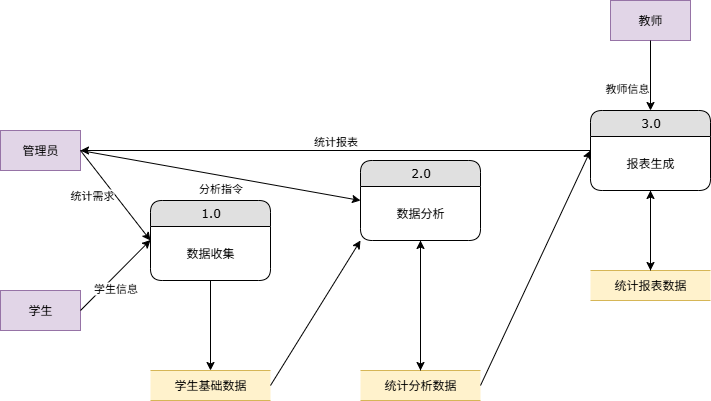

The diagram above was exported from draw.io. Its source (the exported page's mxGraphModel, read from the mxfile embedded in the PNG):
<mxGraphModel dx="970" dy="611" grid="1" gridSize="10" guides="1" tooltips="1" connect="1" arrows="1" fold="1" page="1" pageScale="1" pageWidth="9654" pageHeight="9169" math="0" shadow="0">
  <root>
    <mxCell id="0" />
    <mxCell id="1" parent="0" />
    <mxCell id="2" value="管理员" style="rounded=0;whiteSpace=wrap;html=1;fillColor=#e1d5e7;strokeColor=#9673a6;" vertex="1" parent="1">
      <mxGeometry x="20" y="180" width="80" height="40" as="geometry" />
    </mxCell>
    <mxCell id="3" value="教师" style="rounded=0;whiteSpace=wrap;html=1;fillColor=#e1d5e7;strokeColor=#9673a6;" vertex="1" parent="1">
      <mxGeometry x="630" y="50" width="80" height="40" as="geometry" />
    </mxCell>
    <mxCell id="4" value="学生" style="rounded=0;whiteSpace=wrap;html=1;fillColor=#e1d5e7;strokeColor=#9673a6;" vertex="1" parent="1">
      <mxGeometry x="20" y="340" width="80" height="40" as="geometry" />
    </mxCell>
    <mxCell id="5" value="1.0" style="swimlane;html=1;fontStyle=0;childLayout=stackLayout;horizontal=1;startSize=26;fillColor=#e0e0e0;horizontalStack=0;resizeParent=1;resizeLast=0;collapsible=1;marginBottom=0;swimlaneFillColor=#ffffff;align=center;rounded=1;shadow=0;comic=0;labelBackgroundColor=none;strokeWidth=1;fontFamily=Verdana;fontSize=12" vertex="1" parent="1">
      <mxGeometry x="170" y="250" width="120" height="80" as="geometry" />
    </mxCell>
    <mxCell id="5b" value="数据收集" style="text;html=1;align=center;verticalAlign=middle;whiteSpace=wrap;rounded=0;" vertex="1" parent="5">
      <mxGeometry y="26" width="120" height="54" as="geometry" />
    </mxCell>
    <mxCell id="6" value="2.0" style="swimlane;html=1;fontStyle=0;childLayout=stackLayout;horizontal=1;startSize=26;fillColor=#e0e0e0;horizontalStack=0;resizeParent=1;resizeLast=0;collapsible=1;marginBottom=0;swimlaneFillColor=#ffffff;align=center;rounded=1;shadow=0;comic=0;labelBackgroundColor=none;strokeWidth=1;fontFamily=Verdana;fontSize=12" vertex="1" parent="1">
      <mxGeometry x="380" y="210" width="120" height="80" as="geometry" />
    </mxCell>
    <mxCell id="6b" value="数据分析" style="text;html=1;align=center;verticalAlign=middle;whiteSpace=wrap;rounded=0;" vertex="1" parent="6">
      <mxGeometry y="26" width="120" height="54" as="geometry" />
    </mxCell>
    <mxCell id="7" value="3.0" style="swimlane;html=1;fontStyle=0;childLayout=stackLayout;horizontal=1;startSize=26;fillColor=#e0e0e0;horizontalStack=0;resizeParent=1;resizeLast=0;collapsible=1;marginBottom=0;swimlaneFillColor=#ffffff;align=center;rounded=1;shadow=0;comic=0;labelBackgroundColor=none;strokeWidth=1;fontFamily=Verdana;fontSize=12" vertex="1" parent="1">
      <mxGeometry x="610" y="160" width="120" height="80" as="geometry" />
    </mxCell>
    <mxCell id="7b" value="报表生成" style="text;html=1;align=center;verticalAlign=middle;whiteSpace=wrap;rounded=0;" vertex="1" parent="7">
      <mxGeometry y="26" width="120" height="54" as="geometry" />
    </mxCell>
    <mxCell id="8" value="学生基础数据" style="shape=partialRectangle;whiteSpace=wrap;html=1;left=0;right=0;fillColor=#fff2cc;strokeColor=#d6b656;" vertex="1" parent="1">
      <mxGeometry x="170" y="420" width="120" height="30" as="geometry" />
    </mxCell>
    <mxCell id="9" value="统计分析数据" style="shape=partialRectangle;whiteSpace=wrap;html=1;left=0;right=0;fillColor=#fff2cc;strokeColor=#d6b656;" vertex="1" parent="1">
      <mxGeometry x="380" y="420" width="120" height="30" as="geometry" />
    </mxCell>
    <mxCell id="10" value="统计报表数据" style="shape=partialRectangle;whiteSpace=wrap;html=1;left=0;right=0;fillColor=#fff2cc;strokeColor=#d6b656;" vertex="1" parent="1">
      <mxGeometry x="610" y="320" width="120" height="30" as="geometry" />
    </mxCell>
    <mxCell id="12" value="统计需求" style="endArrow=classic;html=1;rounded=0;exitX=1;exitY=0.5;exitDx=0;exitDy=0;entryX=0;entryY=0.5;entryDx=0;entryDy=0;align=right;verticalAlign=middle;" edge="1" parent="1" source="2" target="5">
      <mxGeometry width="50" height="50" relative="1" as="geometry">
        <mxPoint x="350" y="250" as="sourcePoint" />
        <mxPoint x="400" y="200" as="targetPoint" />
      </mxGeometry>
    </mxCell>
    <mxCell id="14" value="分析指令" style="endArrow=classic;html=1;rounded=0;exitX=1;exitY=0.5;exitDx=0;exitDy=0;entryX=0;entryY=0.5;entryDx=0;entryDy=0;align=center;verticalAlign=top;" edge="1" parent="1" source="2" target="6">
      <mxGeometry width="50" height="50" relative="1" as="geometry">
        <mxPoint x="350" y="250" as="sourcePoint" />
        <mxPoint x="400" y="200" as="targetPoint" />
      </mxGeometry>
    </mxCell>
    <mxCell id="18" value="教师信息" style="endArrow=classic;html=1;rounded=0;exitX=0.5;exitY=1;exitDx=0;exitDy=0;entryX=0.5;entryY=0;entryDx=0;entryDy=0;align=right;verticalAlign=top;" edge="1" parent="1" source="3" target="7">
      <mxGeometry width="50" height="50" relative="1" as="geometry">
        <mxPoint x="350" y="250" as="sourcePoint" />
        <mxPoint x="400" y="200" as="targetPoint" />
      </mxGeometry>
    </mxCell>
    <mxCell id="19" value="学生信息" style="endArrow=classic;html=1;rounded=0;exitX=1;exitY=0.5;exitDx=0;exitDy=0;entryX=0;entryY=0.25;entryDx=0;entryDy=0;align=center;verticalAlign=top;" edge="1" parent="1" source="4" target="5b">
      <mxGeometry width="50" height="50" relative="1" as="geometry">
        <mxPoint x="350" y="250" as="sourcePoint" />
        <mxPoint x="400" y="200" as="targetPoint" />
      </mxGeometry>
    </mxCell>
    <mxCell id="20" value="" style="endArrow=classic;html=1;rounded=0;exitX=0.5;exitY=1;exitDx=0;exitDy=0;entryX=0.5;entryY=0;entryDx=0;entryDy=0;" edge="1" parent="1" source="5" target="8">
      <mxGeometry width="50" height="50" relative="1" as="geometry">
        <mxPoint x="350" y="250" as="sourcePoint" />
        <mxPoint x="400" y="200" as="targetPoint" />
      </mxGeometry>
    </mxCell>
    <mxCell id="21" value="" style="endArrow=classic;html=1;rounded=0;exitX=0.5;exitY=1;exitDx=0;exitDy=0;entryX=0.5;entryY=0;entryDx=0;entryDy=0;" edge="1" parent="1" source="6" target="9">
      <mxGeometry width="50" height="50" relative="1" as="geometry">
        <mxPoint x="350" y="250" as="sourcePoint" />
        <mxPoint x="400" y="200" as="targetPoint" />
      </mxGeometry>
    </mxCell>
    <mxCell id="22" value="" style="endArrow=classic;html=1;rounded=0;exitX=0.5;exitY=1;exitDx=0;exitDy=0;entryX=0.5;entryY=0;entryDx=0;entryDy=0;" edge="1" parent="1" source="7" target="10">
      <mxGeometry width="50" height="50" relative="1" as="geometry">
        <mxPoint x="350" y="250" as="sourcePoint" />
        <mxPoint x="400" y="200" as="targetPoint" />
      </mxGeometry>
    </mxCell>
    <mxCell id="23" value="" style="endArrow=classic;html=1;rounded=0;exitX=1;exitY=0.5;exitDx=0;exitDy=0;entryX=0;entryY=1;entryDx=0;entryDy=0;" edge="1" parent="1" source="8" target="6">
      <mxGeometry width="50" height="50" relative="1" as="geometry">
        <mxPoint x="350" y="250" as="sourcePoint" />
        <mxPoint x="400" y="200" as="targetPoint" />
      </mxGeometry>
    </mxCell>
    <mxCell id="24" value="" style="endArrow=classic;html=1;rounded=0;exitX=0.5;exitY=0;exitDx=0;exitDy=0;entryX=0.5;entryY=1;entryDx=0;entryDy=0;" edge="1" parent="1" source="9" target="6">
      <mxGeometry width="50" height="50" relative="1" as="geometry">
        <mxPoint x="350" y="250" as="sourcePoint" />
        <mxPoint x="400" y="200" as="targetPoint" />
      </mxGeometry>
    </mxCell>
    <mxCell id="25" value="" style="endArrow=classic;html=1;rounded=0;exitX=1;exitY=0.5;exitDx=0;exitDy=0;entryX=0;entryY=0.5;entryDx=0;entryDy=0;" edge="1" parent="1" source="9" target="7">
      <mxGeometry width="50" height="50" relative="1" as="geometry">
        <mxPoint x="350" y="250" as="sourcePoint" />
        <mxPoint x="400" y="200" as="targetPoint" />
      </mxGeometry>
    </mxCell>
    <mxCell id="26" value="" style="endArrow=classic;html=1;rounded=0;exitX=0.5;exitY=0;exitDx=0;exitDy=0;entryX=0.5;entryY=1;entryDx=0;entryDy=0;" edge="1" parent="1" source="10" target="7">
      <mxGeometry width="50" height="50" relative="1" as="geometry">
        <mxPoint x="350" y="250" as="sourcePoint" />
        <mxPoint x="400" y="200" as="targetPoint" />
      </mxGeometry>
    </mxCell>
    <mxCell id="27" value="统计报表" style="endArrow=classic;html=1;rounded=0;exitX=0;exitY=0.5;exitDx=0;exitDy=0;entryX=1;entryY=0.5;entryDx=0;entryDy=0;align=center;verticalAlign=bottom;" edge="1" parent="1" source="7" target="2">
      <mxGeometry width="50" height="50" relative="1" as="geometry">
        <mxPoint x="350" y="250" as="sourcePoint" />
        <mxPoint x="400" y="200" as="targetPoint" />
      </mxGeometry>
    </mxCell>
  </root>
</mxGraphModel>